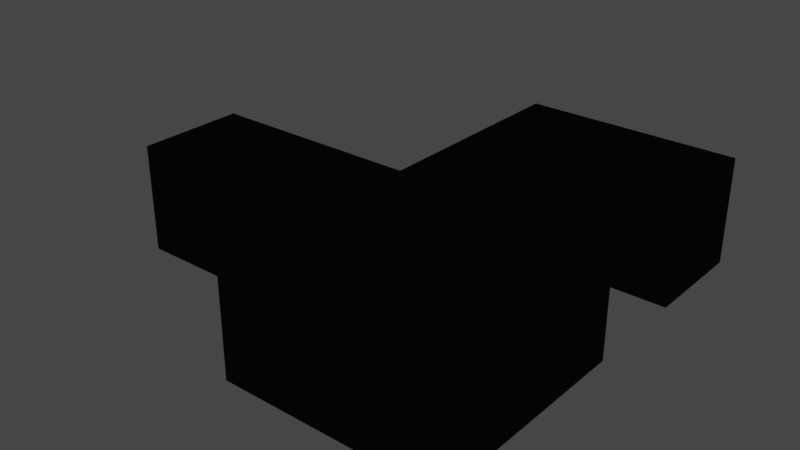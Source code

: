 # Source: Tetris_block_2.blend  (saved by Blender 3.6.13; exported with 4.5.12 LTS)
import bpy
from mathutils import Matrix  # noqa: F401  (used for matrix-valued properties, if any)

bpy.ops.wm.read_factory_settings(use_empty=True)
scene = bpy.context.scene
scene.name = 'Scene'

# ---- collections
col_collection = bpy.data.collections.new('Collection'); scene.collection.children.link(col_collection)

# ---- materials (node trees are filled in below, after node groups)
mat_material = bpy.data.materials.new('Material')
mat_material.alpha_threshold = 0.0
mat_material.use_transparent_shadow = False
mat_material.roughness = 0.5
mat_material.line_color = (0.0, 0.0, 0.0, 1.0)
mat_outline = bpy.data.materials.new('Outline')
mat_outline.use_backface_culling = True

# ---- material node trees
mat_material.use_nodes = True; mat_material.node_tree.nodes.clear()
_N = mat_material.node_tree.nodes; _L = mat_material.node_tree.links
n0 = _N.new('ShaderNodeOutputMaterial'); n0.name = 'Material Output'; n0.location = (300, 300)
n1 = _N.new('ShaderNodeBsdfPrincipled'); n1.name = 'Principled BSDF'; n1.location = (10, 300)
n1.distribution = 'GGX'
n1.subsurface_method = 'RANDOM_WALK_SKIN'
n1.inputs[0].default_value = (0.8, 0.1621, 0.07893, 1.0)
n1.inputs[3].default_value = 1.45
n1.inputs[27].default_value = (0.0, 0.0, 0.0, 1.0)
n1.inputs[28].default_value = 1.0
_L.new(n1.outputs[0], n0.inputs[0])
n0.is_active_output = True
mat_outline.use_nodes = True; mat_outline.node_tree.nodes.clear()
_N = mat_outline.node_tree.nodes; _L = mat_outline.node_tree.links
n0 = _N.new('ShaderNodeOutputMaterial'); n0.name = 'Material Output'; n0.location = (300, 300)
n0.target = 'CYCLES'
n1 = _N.new('ShaderNodeEmission'); n1.name = 'Emission'; n1.location = (10, 300)
n1.inputs[0].default_value = (0.001031, 0.001031, 0.001031, 1.0)
n2 = _N.new('ShaderNodeOutputMaterial'); n2.name = 'Material Output.001'; n2.location = (0, 0)
n2.target = 'EEVEE'
n3 = _N.new('ShaderNodeMixShader'); n3.name = 'Mix Shader'; n3.location = (0, 0)
n3.label = 'Disable Shadow'
n3.hide = True
n4 = _N.new('ShaderNodeLightPath'); n4.name = 'Light Path'; n4.location = (0, 0)
n4.hide = True
n5 = _N.new('ShaderNodeBsdfTransparent'); n5.name = 'Transparent BSDF'; n5.location = (0, 0)
n5.hide = True
_L.new(n1.outputs[0], n0.inputs[0])
_L.new(n1.outputs[0], n3.inputs[1])
_L.new(n3.outputs[0], n2.inputs[0])
_L.new(n4.outputs[1], n3.inputs[0])
_L.new(n5.outputs[0], n3.inputs[2])
n0.is_active_output = True

# ---- world
world_world = bpy.data.worlds.new('World'); scene.world = world_world
world_world.use_nodes = True; world_world.node_tree.nodes.clear()
_N = world_world.node_tree.nodes; _L = world_world.node_tree.links
n0 = _N.new('ShaderNodeOutputWorld'); n0.name = 'World Output'; n0.location = (300, 300)
n1 = _N.new('ShaderNodeBackground'); n1.name = 'Background'; n1.location = (10, 300)
n1.inputs[0].default_value = (0.05088, 0.05088, 0.05088, 1.0)
_L.new(n1.outputs[0], n0.inputs[0])
n0.is_active_output = True
world_world.color = (0.05088, 0.05088, 0.05088)
world_world.use_sun_shadow = False
world_world.sun_shadow_jitter_overblur = 0.0

# ---- meshes
me_cube = bpy.data.meshes.new('Cube')
me_cube.from_pydata([(1.0, 1.0, 1.0), (1.0, 1.0, -1.0), (1.0, -1.0, 1.0), (1.0, -1.0, -1.0), (-1.0, 1.0, 1.0), (-1.0, 1.0, -1.0), (-1.0, -1.0, 1.0), (-1.0, -1.0, -1.0)], [], [(0, 4, 6, 2), (3, 2, 6, 7), (7, 6, 4, 5), (5, 1, 3, 7), (1, 0, 2, 3), (5, 4, 0, 1)])
_uv = me_cube.uv_layers.new(name='UVMap')
_uv.uv.foreach_set('vector', [0.625, 0.5, 0.875, 0.5, 0.875, 0.75, 0.625, 0.75, 0.375, 0.75, 0.625, 0.75, 0.625, 1.0, 0.375, 1.0, 0.375, 0.0, 0.625, 0.0, 0.625, 0.25, 0.375, 0.25, 0.125, 0.5, 0.375, 0.5, 0.375, 0.75, 0.125, 0.75, 0.375, 0.5, 0.625, 0.5, 0.625, 0.75, 0.375, 0.75, 0.375, 0.25, 0.625, 0.25, 0.625, 0.5, 0.375, 0.5])
me_cube.materials.append(mat_material)
me_cube.materials.append(mat_outline)
me_cube.use_mirror_vertex_groups = False
me_cube.update()
me_cube_001 = bpy.data.meshes.new('Cube.001')
me_cube_001.from_pydata([(1.0, 1.0, 1.0), (1.0, 1.0, -1.0), (1.0, -1.0, 1.0), (1.0, -1.0, -1.0), (-1.0, 1.0, 1.0), (-1.0, 1.0, -1.0), (-1.0, -1.0, 1.0), (-1.0, -1.0, -1.0)], [], [(0, 4, 6, 2), (3, 2, 6, 7), (7, 6, 4, 5), (5, 1, 3, 7), (1, 0, 2, 3), (5, 4, 0, 1)])
_uv = me_cube_001.uv_layers.new(name='UVMap')
_uv.uv.foreach_set('vector', [0.625, 0.5, 0.875, 0.5, 0.875, 0.75, 0.625, 0.75, 0.375, 0.75, 0.625, 0.75, 0.625, 1.0, 0.375, 1.0, 0.375, 0.0, 0.625, 0.0, 0.625, 0.25, 0.375, 0.25, 0.125, 0.5, 0.375, 0.5, 0.375, 0.75, 0.125, 0.75, 0.375, 0.5, 0.625, 0.5, 0.625, 0.75, 0.375, 0.75, 0.375, 0.25, 0.625, 0.25, 0.625, 0.5, 0.375, 0.5])
me_cube_001.materials.append(mat_material)
me_cube_001.materials.append(mat_outline)
me_cube_001.use_mirror_vertex_groups = False
me_cube_001.update()
me_cube_002 = bpy.data.meshes.new('Cube.002')
me_cube_002.from_pydata([(1.0, 1.0, 1.0), (1.0, 1.0, -1.0), (1.0, -1.0, 1.0), (1.0, -1.0, -1.0), (-1.0, 1.0, 1.0), (-1.0, 1.0, -1.0), (-1.0, -1.0, 1.0), (-1.0, -1.0, -1.0)], [], [(0, 4, 6, 2), (3, 2, 6, 7), (7, 6, 4, 5), (5, 1, 3, 7), (1, 0, 2, 3), (5, 4, 0, 1)])
_uv = me_cube_002.uv_layers.new(name='UVMap')
_uv.uv.foreach_set('vector', [0.625, 0.5, 0.875, 0.5, 0.875, 0.75, 0.625, 0.75, 0.375, 0.75, 0.625, 0.75, 0.625, 1.0, 0.375, 1.0, 0.375, 0.0, 0.625, 0.0, 0.625, 0.25, 0.375, 0.25, 0.125, 0.5, 0.375, 0.5, 0.375, 0.75, 0.125, 0.75, 0.375, 0.5, 0.625, 0.5, 0.625, 0.75, 0.375, 0.75, 0.375, 0.25, 0.625, 0.25, 0.625, 0.5, 0.375, 0.5])
me_cube_002.materials.append(mat_material)
me_cube_002.materials.append(mat_outline)
me_cube_002.use_mirror_vertex_groups = False
me_cube_002.update()
me_cube_003 = bpy.data.meshes.new('Cube.003')
me_cube_003.from_pydata([(1.0, 1.0, 1.0), (1.0, 1.0, -1.0), (1.0, -1.0, 1.0), (1.0, -1.0, -1.0), (-1.0, 1.0, 1.0), (-1.0, 1.0, -1.0), (-1.0, -1.0, 1.0), (-1.0, -1.0, -1.0)], [], [(0, 4, 6, 2), (3, 2, 6, 7), (7, 6, 4, 5), (5, 1, 3, 7), (1, 0, 2, 3), (5, 4, 0, 1)])
_uv = me_cube_003.uv_layers.new(name='UVMap')
_uv.uv.foreach_set('vector', [0.625, 0.5, 0.875, 0.5, 0.875, 0.75, 0.625, 0.75, 0.375, 0.75, 0.625, 0.75, 0.625, 1.0, 0.375, 1.0, 0.375, 0.0, 0.625, 0.0, 0.625, 0.25, 0.375, 0.25, 0.125, 0.5, 0.375, 0.5, 0.375, 0.75, 0.125, 0.75, 0.375, 0.5, 0.625, 0.5, 0.625, 0.75, 0.375, 0.75, 0.375, 0.25, 0.625, 0.25, 0.625, 0.5, 0.375, 0.5])
me_cube_003.materials.append(mat_material)
me_cube_003.materials.append(mat_outline)
me_cube_003.use_mirror_vertex_groups = False
me_cube_003.update()
me_cube_004 = bpy.data.meshes.new('Cube.004')
me_cube_004.from_pydata([(1.0, 1.0, 1.0), (1.0, 1.0, -1.0), (1.0, -1.0, 1.0), (1.0, -1.0, -1.0), (-1.0, 1.0, 1.0), (-1.0, 1.0, -1.0), (-1.0, -1.0, 1.0), (-1.0, -1.0, -1.0)], [], [(0, 4, 6, 2), (3, 2, 6, 7), (7, 6, 4, 5), (5, 1, 3, 7), (1, 0, 2, 3), (5, 4, 0, 1)])
_uv = me_cube_004.uv_layers.new(name='UVMap')
_uv.uv.foreach_set('vector', [0.625, 0.5, 0.875, 0.5, 0.875, 0.75, 0.625, 0.75, 0.375, 0.75, 0.625, 0.75, 0.625, 1.0, 0.375, 1.0, 0.375, 0.0, 0.625, 0.0, 0.625, 0.25, 0.375, 0.25, 0.125, 0.5, 0.375, 0.5, 0.375, 0.75, 0.125, 0.75, 0.375, 0.5, 0.625, 0.5, 0.625, 0.75, 0.375, 0.75, 0.375, 0.25, 0.625, 0.25, 0.625, 0.5, 0.375, 0.5])
me_cube_004.materials.append(mat_material)
me_cube_004.materials.append(mat_outline)
me_cube_004.use_mirror_vertex_groups = False
me_cube_004.update()
me_cube_005 = bpy.data.meshes.new('Cube.005')
me_cube_005.from_pydata([(1.0, 1.0, 1.0), (1.0, 1.0, -1.0), (1.0, -1.0, 1.0), (1.0, -1.0, -1.0), (-1.0, 1.0, 1.0), (-1.0, 1.0, -1.0), (-1.0, -1.0, 1.0), (-1.0, -1.0, -1.0)], [], [(0, 4, 6, 2), (3, 2, 6, 7), (7, 6, 4, 5), (5, 1, 3, 7), (1, 0, 2, 3), (5, 4, 0, 1)])
_uv = me_cube_005.uv_layers.new(name='UVMap')
_uv.uv.foreach_set('vector', [0.625, 0.5, 0.875, 0.5, 0.875, 0.75, 0.625, 0.75, 0.375, 0.75, 0.625, 0.75, 0.625, 1.0, 0.375, 1.0, 0.375, 0.0, 0.625, 0.0, 0.625, 0.25, 0.375, 0.25, 0.125, 0.5, 0.375, 0.5, 0.375, 0.75, 0.125, 0.75, 0.375, 0.5, 0.625, 0.5, 0.625, 0.75, 0.375, 0.75, 0.375, 0.25, 0.625, 0.25, 0.625, 0.5, 0.375, 0.5])
me_cube_005.materials.append(mat_material)
me_cube_005.materials.append(mat_outline)
me_cube_005.use_mirror_vertex_groups = False
me_cube_005.update()
me_cube_006 = bpy.data.meshes.new('Cube.006')
me_cube_006.from_pydata([(1.0, 1.0, 1.0), (1.0, 1.0, -1.0), (1.0, -1.0, 1.0), (1.0, -1.0, -1.0), (-1.0, 1.0, 1.0), (-1.0, 1.0, -1.0), (-1.0, -1.0, 1.0), (-1.0, -1.0, -1.0)], [], [(0, 4, 6, 2), (3, 2, 6, 7), (7, 6, 4, 5), (5, 1, 3, 7), (1, 0, 2, 3), (5, 4, 0, 1)])
_uv = me_cube_006.uv_layers.new(name='UVMap')
_uv.uv.foreach_set('vector', [0.625, 0.5, 0.875, 0.5, 0.875, 0.75, 0.625, 0.75, 0.375, 0.75, 0.625, 0.75, 0.625, 1.0, 0.375, 1.0, 0.375, 0.0, 0.625, 0.0, 0.625, 0.25, 0.375, 0.25, 0.125, 0.5, 0.375, 0.5, 0.375, 0.75, 0.125, 0.75, 0.375, 0.5, 0.625, 0.5, 0.625, 0.75, 0.375, 0.75, 0.375, 0.25, 0.625, 0.25, 0.625, 0.5, 0.375, 0.5])
me_cube_006.materials.append(mat_material)
me_cube_006.materials.append(mat_outline)
me_cube_006.use_mirror_vertex_groups = False
me_cube_006.update()
me_cube_007 = bpy.data.meshes.new('Cube.007')
me_cube_007.from_pydata([(1.0, 1.0, 1.0), (1.0, 1.0, -1.0), (1.0, -1.0, 1.0), (1.0, -1.0, -1.0), (-1.0, 1.0, 1.0), (-1.0, 1.0, -1.0), (-1.0, -1.0, 1.0), (-1.0, -1.0, -1.0)], [], [(0, 4, 6, 2), (3, 2, 6, 7), (7, 6, 4, 5), (5, 1, 3, 7), (1, 0, 2, 3), (5, 4, 0, 1)])
_uv = me_cube_007.uv_layers.new(name='UVMap')
_uv.uv.foreach_set('vector', [0.625, 0.5, 0.875, 0.5, 0.875, 0.75, 0.625, 0.75, 0.375, 0.75, 0.625, 0.75, 0.625, 1.0, 0.375, 1.0, 0.375, 0.0, 0.625, 0.0, 0.625, 0.25, 0.375, 0.25, 0.125, 0.5, 0.375, 0.5, 0.375, 0.75, 0.125, 0.75, 0.375, 0.5, 0.625, 0.5, 0.625, 0.75, 0.375, 0.75, 0.375, 0.25, 0.625, 0.25, 0.625, 0.5, 0.375, 0.5])
me_cube_007.materials.append(mat_material)
me_cube_007.materials.append(mat_outline)
me_cube_007.use_mirror_vertex_groups = False
me_cube_007.update()
me_cube_009 = bpy.data.meshes.new('Cube.009')
me_cube_009.from_pydata([(1.0, 1.0, 1.0), (1.0, 1.0, -1.0), (1.0, -1.0, 1.0), (1.0, -1.0, -1.0), (-1.0, 1.0, 1.0), (-1.0, 1.0, -1.0), (-1.0, -1.0, 1.0), (-1.0, -1.0, -1.0)], [], [(0, 4, 6, 2), (3, 2, 6, 7), (7, 6, 4, 5), (5, 1, 3, 7), (1, 0, 2, 3), (5, 4, 0, 1)])
_uv = me_cube_009.uv_layers.new(name='UVMap')
_uv.uv.foreach_set('vector', [0.625, 0.5, 0.875, 0.5, 0.875, 0.75, 0.625, 0.75, 0.375, 0.75, 0.625, 0.75, 0.625, 1.0, 0.375, 1.0, 0.375, 0.0, 0.625, 0.0, 0.625, 0.25, 0.375, 0.25, 0.125, 0.5, 0.375, 0.5, 0.375, 0.75, 0.125, 0.75, 0.375, 0.5, 0.625, 0.5, 0.625, 0.75, 0.375, 0.75, 0.375, 0.25, 0.625, 0.25, 0.625, 0.5, 0.375, 0.5])
me_cube_009.materials.append(mat_material)
me_cube_009.materials.append(mat_outline)
me_cube_009.use_mirror_vertex_groups = False
me_cube_009.update()

# ---- objects
ob_cube = bpy.data.objects.new('Cube', me_cube)
ob_cube_001 = bpy.data.objects.new('Cube.001', me_cube_001)
ob_cube_002 = bpy.data.objects.new('Cube.002', me_cube_002)
ob_cube_003 = bpy.data.objects.new('Cube.003', me_cube_003)
ob_cube_004 = bpy.data.objects.new('Cube.004', me_cube_004)
ob_cube_005 = bpy.data.objects.new('Cube.005', me_cube_005)
ob_cube_006 = bpy.data.objects.new('Cube.006', me_cube_006)
ob_cube_007 = bpy.data.objects.new('Cube.007', me_cube_007)
ob_cube_009 = bpy.data.objects.new('Cube.009', me_cube_009)

# ---- transforms, parenting, visibility, modifiers, constraints
ob_cube.location = (6.0, -3.0, 0.0)
ob_cube.scale = (1.5, 1.5, 1.5)
ob_cube.lock_rotations_4d = False
ob_cube.empty_display_type = 'ARROWS'
ob_cube.lineart.crease_threshold = 0.0
_m = ob_cube.modifiers.new('Solidify', 'SOLIDIFY')
_m.thickness = 0.02
_m.material_offset = 1
_m.use_even_offset = True
_m.use_quality_normals = True
_m.use_flip_normals = True
ob_cube_001.location = (-3.0, 0.0, 0.0)
ob_cube_001.scale = (1.5, 1.5, 1.5)
ob_cube_001.lock_rotations_4d = False
ob_cube_001.empty_display_type = 'ARROWS'
ob_cube_001.lineart.crease_threshold = 0.0
_m = ob_cube_001.modifiers.new('Solidify', 'SOLIDIFY')
_m.thickness = 0.02
_m.material_offset = 1
_m.use_even_offset = True
_m.use_quality_normals = True
_m.use_flip_normals = True
ob_cube_002.location = (0.0, 0.0, 0.0)
ob_cube_002.scale = (1.5, 1.5, 1.5)
ob_cube_002.lock_rotations_4d = False
ob_cube_002.empty_display_type = 'ARROWS'
ob_cube_002.lineart.crease_threshold = 0.0
_m = ob_cube_002.modifiers.new('Solidify', 'SOLIDIFY')
_m.thickness = 0.02
_m.material_offset = 1
_m.use_even_offset = True
_m.use_quality_normals = True
_m.use_flip_normals = True
ob_cube_003.location = (3.0, -3.0, 0.0)
ob_cube_003.scale = (1.5, 1.5, 1.5)
ob_cube_003.lock_rotations_4d = False
ob_cube_003.empty_display_type = 'ARROWS'
ob_cube_003.lineart.crease_threshold = 0.0
_m = ob_cube_003.modifiers.new('Solidify', 'SOLIDIFY')
_m.thickness = 0.02
_m.material_offset = 1
_m.use_even_offset = True
_m.use_quality_normals = True
_m.use_flip_normals = True
ob_cube_004.location = (3.0, 3.0, 0.0)
ob_cube_004.scale = (1.5, 1.5, 1.5)
ob_cube_004.lock_rotations_4d = False
ob_cube_004.empty_display_type = 'ARROWS'
ob_cube_004.lineart.crease_threshold = 0.0
_m = ob_cube_004.modifiers.new('Solidify', 'SOLIDIFY')
_m.thickness = 0.02
_m.material_offset = 1
_m.use_even_offset = True
_m.use_quality_normals = True
_m.use_flip_normals = True
ob_cube_005.location = (3.0, 0.0, 0.0)
ob_cube_005.scale = (1.5, 1.5, 1.5)
ob_cube_005.lock_rotations_4d = False
ob_cube_005.empty_display_type = 'ARROWS'
ob_cube_005.lineart.crease_threshold = 0.0
_m = ob_cube_005.modifiers.new('Solidify', 'SOLIDIFY')
_m.thickness = 0.02
_m.material_offset = 1
_m.use_even_offset = True
_m.use_quality_normals = True
_m.use_flip_normals = True
ob_cube_006.location = (6.0, 6.0, 0.0)
ob_cube_006.scale = (1.5, 1.5, 1.5)
ob_cube_006.lock_rotations_4d = False
ob_cube_006.empty_display_type = 'ARROWS'
ob_cube_006.lineart.crease_threshold = 0.0
_m = ob_cube_006.modifiers.new('Solidify', 'SOLIDIFY')
_m.thickness = 0.02
_m.material_offset = 1
_m.use_even_offset = True
_m.use_quality_normals = True
_m.use_flip_normals = True
ob_cube_007.location = (3.0, 6.0, 0.0)
ob_cube_007.scale = (1.5, 1.5, 1.5)
ob_cube_007.lock_rotations_4d = False
ob_cube_007.empty_display_type = 'ARROWS'
ob_cube_007.lineart.crease_threshold = 0.0
_m = ob_cube_007.modifiers.new('Solidify', 'SOLIDIFY')
_m.thickness = 0.02
_m.material_offset = 1
_m.use_even_offset = True
_m.use_quality_normals = True
_m.use_flip_normals = True
ob_cube_009.location = (6.0, 0.0, 0.0)
ob_cube_009.scale = (1.5, 1.5, 1.5)
ob_cube_009.lock_rotations_4d = False
ob_cube_009.empty_display_type = 'ARROWS'
ob_cube_009.lineart.crease_threshold = 0.0
_m = ob_cube_009.modifiers.new('Solidify', 'SOLIDIFY')
_m.thickness = 0.02
_m.material_offset = 1
_m.use_even_offset = True
_m.use_quality_normals = True
_m.use_flip_normals = True

# ---- collection membership
col_collection.objects.link(ob_cube)
col_collection.objects.link(ob_cube_001)
col_collection.objects.link(ob_cube_002)
col_collection.objects.link(ob_cube_003)
col_collection.objects.link(ob_cube_004)
col_collection.objects.link(ob_cube_005)
col_collection.objects.link(ob_cube_006)
col_collection.objects.link(ob_cube_007)
col_collection.objects.link(ob_cube_009)

# ---- scene / render settings (as saved in the file)
scene.frame_start = 1; scene.frame_end = 250; scene.frame_set(1)
scene.render.engine = 'BLENDER_EEVEE_NEXT'
scene.cycles.sampling_pattern = 'TABULATED_SOBOL'
scene.view_settings.view_transform = 'Filmic'
bpy.context.view_layer.update()

# ---- added for rendering (the .blend has no active camera and no usable light): camera, sun
cam_auto = bpy.data.cameras.new('AutoCamera')
cam_auto.lens = 50.0
cam_auto.sensor_width = 36.0
cam_auto.clip_end = 1000.0
ob_auto_camera = bpy.data.objects.new('AutoCamera', cam_auto)
scene.collection.objects.link(ob_auto_camera)
ob_auto_camera.location = (17.445, -17.634, 12.756)
ob_auto_camera.rotation_euler = (1.09748, -7.21219e-08, 0.694738)
scene.camera = ob_auto_camera
light_auto_sun = bpy.data.lights.new('AutoSun', 'SUN')
light_auto_sun.energy = 3.0
light_auto_sun.angle = 0.0523599
ob_auto_sun = bpy.data.objects.new('AutoSun', light_auto_sun)
scene.collection.objects.link(ob_auto_sun)
ob_auto_sun.rotation_euler = (0.872665, 0.174533, 0.523599)
bpy.context.view_layer.update()
